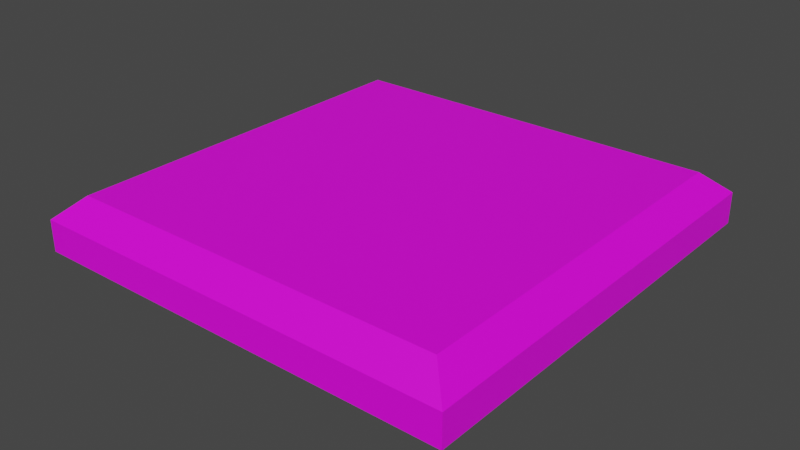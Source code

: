 # Source: block.blend  (saved by Blender 2.91.10; exported with 4.5.12 LTS)
import bpy
from mathutils import Matrix  # noqa: F401  (used for matrix-valued properties, if any)

bpy.ops.wm.read_factory_settings(use_empty=True)
scene = bpy.context.scene
scene.name = 'Scene'

# ---- collections
col_collection = bpy.data.collections.new('Collection'); scene.collection.children.link(col_collection)

# ---- images (referenced by path relative to the original .blend; pixels are not part of the script)
import os
ASSET_DIR = os.environ.get("B2B_ASSET_DIR", "")  # directory of the original .blend (textures are referenced by path, not embedded)
HERE = os.path.dirname(os.path.abspath(__file__))  # packed textures are extracted next to this script under _unpacked/

def load_image(name, relpath, width, height, colorspace="sRGB"):
    """Load a texture the original file referenced (path relative to the .blend, or extracted next to this script)."""
    p = next((c for c in (os.path.join(HERE, relpath), os.path.join(ASSET_DIR, relpath)) if relpath and os.path.exists(c)), "")
    if p:
        img = bpy.data.images.load(p, check_existing=True)
        img.name = name
    else:  # same state as the original file: an image datablock whose file is absent (Cycles renders it pink)
        img = bpy.data.images.new(name, width, height)
        img.source = "FILE"
        img.filepath = "//" + (relpath or name)
    img.colorspace_settings.name = colorspace
    return img
img_floor_png = load_image('floor.png', 'floor.png', 1024, 1024, 'sRGB')

# ---- materials (node trees are filled in below, after node groups)
mat_material_001 = bpy.data.materials.new('Material.001')
mat_material_001.use_transparent_shadow = False

# ---- material node trees
mat_material_001.use_nodes = True; mat_material_001.node_tree.nodes.clear()
_N = mat_material_001.node_tree.nodes; _L = mat_material_001.node_tree.links
n0 = _N.new('ShaderNodeOutputMaterial'); n0.name = 'Material Output'; n0.location = (300, 300)
n1 = _N.new('ShaderNodeBsdfPrincipled'); n1.name = 'Principled BSDF'; n1.location = (10, 300)
n1.distribution = 'GGX'
n1.subsurface_method = 'BURLEY'
n1.inputs[3].default_value = 1.45
n1.inputs[27].default_value = (0.0, 0.0, 0.0, 1.0)
n1.inputs[28].default_value = 1.0
n2 = _N.new('ShaderNodeTexImage'); n2.name = 'Image Texture'; n2.location = (-332, 241)
n2.image = img_floor_png
_L.new(n1.outputs[0], n0.inputs[0])
_L.new(n2.outputs[0], n1.inputs[0])
n0.is_active_output = True

# ---- world
world_world = bpy.data.worlds.new('World'); scene.world = world_world
world_world.use_nodes = True; world_world.node_tree.nodes.clear()
_N = world_world.node_tree.nodes; _L = world_world.node_tree.links
n0 = _N.new('ShaderNodeOutputWorld'); n0.name = 'World Output'; n0.location = (300, 300)
n1 = _N.new('ShaderNodeBackground'); n1.name = 'Background'; n1.location = (10, 300)
n1.inputs[0].default_value = (0.05088, 0.05088, 0.05088, 1.0)
_L.new(n1.outputs[0], n0.inputs[0])
n0.is_active_output = True
world_world.color = (0.05088, 0.05088, 0.05088)
world_world.use_sun_shadow = False
world_world.sun_shadow_jitter_overblur = 0.0

# ---- meshes
me_plane = bpy.data.meshes.new('Plane')
me_plane.from_pydata([(-1.0, -1.0, 0.0), (1.0, -1.0, 0.0), (-1.0, 1.0, 0.0), (1.0, 1.0, 0.0), (-1.127, -1.127, -0.1134), (1.127, -1.127, -0.1134), (-1.127, 1.127, -0.1134), (1.127, 1.127, -0.1134), (-1.127, -1.127, -0.2771), (1.127, -1.127, -0.2771), (-1.127, 1.127, -0.2771), (1.127, 1.127, -0.2771), (-0.9508, -0.9508, -0.4283), (0.9508, -0.9508, -0.4283), (-0.9508, 0.9508, -0.4283), (0.9508, 0.9508, -0.4283)], [], [(0, 1, 3, 2), (7, 11, 10, 6), (3, 7, 6, 2), (0, 4, 5, 1), (1, 5, 7, 3), (2, 6, 4, 0), (9, 13, 15, 11), (4, 8, 9, 5), (5, 9, 11, 7), (6, 10, 8, 4), (12, 14, 15, 13), (10, 14, 12, 8), (11, 15, 14, 10), (8, 12, 13, 9)])
_uv = me_plane.uv_layers.new(name='UVMap')
_uv.uv.foreach_set('vector', [0.4719, 0.9719, 0.02808, 0.9719, 0.02808, 0.5281, 0.4719, 0.5281, 0.6454, 0.5, 0.609, 0.5, 0.609, 0.0, 0.6454, 0.0, 0.02808, 0.5281, 0.0, 0.5, 0.5, 0.5, 0.4719, 0.5281, 0.4719, 0.9719, 0.5, 1.0, 0.0, 1.0, 0.02808, 0.9719, 0.02808, 0.9719, 0.0, 1.0, 0.0, 0.5, 0.02808, 0.5281, 0.4719, 0.5281, 0.5, 0.5, 0.5, 1.0, 0.4719, 0.9719, 0.5, 0.5, 0.461, 0.461, 0.461, 0.039, 0.5, 0.0, 0.5363, 0.5, 0.5, 0.5, 0.5, 0.0, 0.5363, 0.0, 0.5727, 0.5, 0.5363, 0.5, 0.5363, 0.0, 0.5727, 0.0, 0.609, 0.5, 0.5727, 0.5, 0.5727, 0.0, 0.609, 0.0, 0.039, 0.461, 0.039, 0.039, 0.461, 0.039, 0.461, 0.461, 0.0, 0.0, 0.039, 0.039, 0.039, 0.461, 0.0, 0.5, 0.5, 0.0, 0.461, 0.039, 0.039, 0.039, 0.0, 0.0, 0.0, 0.5, 0.039, 0.461, 0.461, 0.461, 0.5, 0.5])
me_plane.materials.append(mat_material_001)
me_plane.use_remesh_preserve_volume = False
me_plane.use_remesh_preserve_attributes = False
me_plane.use_mirror_vertex_groups = False
me_plane.update()

# ---- objects
ob_plane = bpy.data.objects.new('Plane', me_plane)

# ---- transforms, parenting, visibility, modifiers, constraints
ob_plane.location = (0.0, 0.0, 0.05697)
ob_plane.scale = (0.2825, 0.2825, 0.2825)
ob_plane.lineart.crease_threshold = 0.0

# ---- collection membership
col_collection.objects.link(ob_plane)

# ---- scene / render settings (as saved in the file)
scene.frame_start = 1; scene.frame_end = 250; scene.frame_set(1)
scene.render.engine = 'BLENDER_EEVEE_NEXT'
scene.cycles.use_denoising = False
scene.cycles.samples = 128
scene.cycles.sampling_pattern = 'TABULATED_SOBOL'
scene.cycles.use_adaptive_sampling = False
scene.cycles.use_light_tree = False
scene.view_settings.view_transform = 'Filmic'
bpy.context.view_layer.update()

# ---- added for rendering (the .blend has no active camera and no usable light): camera, sun
cam_auto = bpy.data.cameras.new('AutoCamera')
cam_auto.lens = 50.0
cam_auto.sensor_width = 36.0
cam_auto.clip_end = 1000.0
ob_auto_camera = bpy.data.objects.new('AutoCamera', cam_auto)
scene.collection.objects.link(ob_auto_camera)
ob_auto_camera.location = (0.840312, -1.00837, 0.668728)
ob_auto_camera.rotation_euler = (1.09748, -7.21219e-08, 0.694738)
scene.camera = ob_auto_camera
light_auto_sun = bpy.data.lights.new('AutoSun', 'SUN')
light_auto_sun.energy = 3.0
light_auto_sun.angle = 0.0523599
ob_auto_sun = bpy.data.objects.new('AutoSun', light_auto_sun)
scene.collection.objects.link(ob_auto_sun)
ob_auto_sun.rotation_euler = (0.872665, 0.174533, 0.523599)
bpy.context.view_layer.update()
